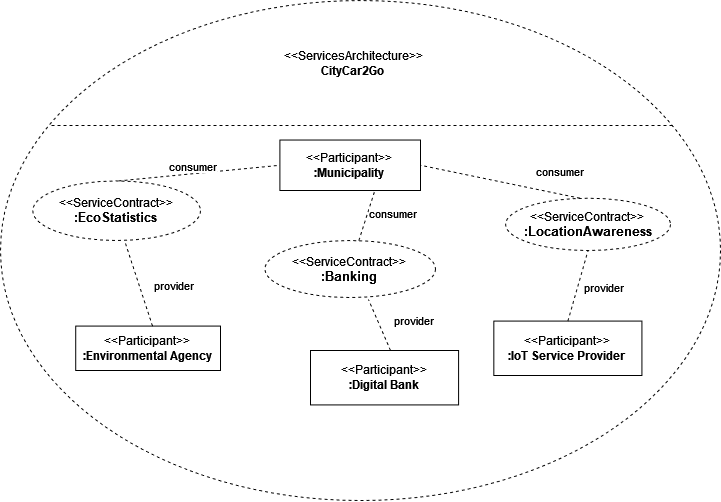

The diagram above was exported from draw.io. Its source (the exported page's mxGraphModel, read from the mxfile embedded in the PNG):
<mxGraphModel dx="844" dy="680" grid="1" gridSize="10" guides="1" tooltips="1" connect="1" arrows="1" fold="1" page="1" pageScale="1" pageWidth="850" pageHeight="1100" math="0" shadow="0">
  <root>
    <mxCell id="0" />
    <mxCell id="1" parent="0" />
    <mxCell id="2" value="" style="shape=stencil(lVJbCsMgEDyN/6IU+lvS9h4m2TQSG0Vtkt6+PiLEpBYKIuzMOjujIlqZnilABPeIXhEhBGO3u3qONU01MwoaG8GJac5qAZExVssBZt7aVYOPPWhuPUtvCF9cj1+0qlkzPLR8jW1GJBqE4Mp4M0sUWke/s2pvbG8ckfturEMKk2nVSQ0/LHVciJjvi3JqUswnPxCJfsppk4mc81Sngu1cQ/Bxq/GPRMhfsOievxQuHDvcTkDjlwnABw==);whiteSpace=wrap;html=1;dashed=1;editable=1;movable=1;resizable=1;rotatable=1;deletable=1;locked=0;connectable=1;noLabel=0;labelPadding=0;metaEdit=0;container=1;collapsible=0;" vertex="1" parent="1">
      <mxGeometry x="30" y="210" width="720" height="500" as="geometry">
        <mxRectangle x="190" y="60" width="50" height="40" as="alternateBounds" />
      </mxGeometry>
    </mxCell>
    <mxCell id="3" value="&lt;div&gt;&amp;lt;&amp;lt;ServicesArchitecture&amp;gt;&amp;gt;&lt;/div&gt;&lt;div&gt;&lt;b&gt;CityCar2Go&lt;/b&gt;&lt;br&gt;&lt;/div&gt;" style="text;strokeColor=none;align=center;fillColor=none;html=1;verticalAlign=middle;whiteSpace=wrap;rounded=0;" vertex="1" parent="2">
      <mxGeometry x="213.33333333333334" y="31.249999999999993" width="280.00000000000006" height="62.499999999999986" as="geometry" />
    </mxCell>
    <mxCell id="4" value="&amp;lt;&amp;lt;ServiceContract&amp;gt;&amp;gt;&lt;br&gt;&lt;div style=&quot;font-size: 13px;&quot;&gt;&lt;b&gt;:EcoStatistics&lt;/b&gt;&lt;/div&gt;" style="ellipse;whiteSpace=wrap;html=1;dashed=1;" vertex="1" parent="2">
      <mxGeometry x="32.24" y="180.4" width="167.76" height="59.6" as="geometry" />
    </mxCell>
    <mxCell id="5" value="&amp;lt;&amp;lt;ServiceContract&amp;gt;&amp;gt;&lt;br&gt;&lt;div style=&quot;font-size: 13px;&quot;&gt;&lt;b&gt;:LocationAwareness&lt;/b&gt;&lt;/div&gt;" style="ellipse;whiteSpace=wrap;html=1;dashed=1;" vertex="1" parent="2">
      <mxGeometry x="505.07" y="197.67" width="164.93" height="52.33" as="geometry" />
    </mxCell>
    <mxCell id="6" value="&amp;lt;&amp;lt;ServiceContract&amp;gt;&amp;gt;&lt;br&gt;&lt;div style=&quot;font-size: 13px;&quot;&gt;&lt;b&gt;:Banking&lt;/b&gt;&lt;/div&gt;" style="ellipse;whiteSpace=wrap;html=1;dashed=1;" vertex="1" parent="2">
      <mxGeometry x="264.4" y="240" width="170.6" height="57.01" as="geometry" />
    </mxCell>
    <mxCell id="7" value="&lt;div&gt;&amp;lt;&amp;lt;Participant&amp;gt;&amp;gt;&lt;br&gt;&lt;/div&gt;&lt;div&gt;&lt;b&gt;:Municipality&lt;/b&gt;&lt;/div&gt;" style="rounded=0;whiteSpace=wrap;html=1;" vertex="1" parent="2">
      <mxGeometry x="279.4" y="139.53" width="140.6" height="50.47" as="geometry" />
    </mxCell>
    <mxCell id="8" value="&lt;div&gt;&amp;lt;&amp;lt;Participant&amp;gt;&amp;gt;&lt;br&gt;&lt;/div&gt;&lt;div&gt;&lt;b&gt;:Environmental Agency&lt;/b&gt;&lt;/div&gt;" style="rounded=0;whiteSpace=wrap;html=1;" vertex="1" parent="2">
      <mxGeometry x="75.22" y="325.58" width="144.78" height="44.42" as="geometry" />
    </mxCell>
    <mxCell id="9" value="&lt;div&gt;&amp;lt;&amp;lt;Participant&amp;gt;&amp;gt;&lt;br&gt;&lt;/div&gt;&lt;div&gt;&lt;b&gt;:Digital Bank&lt;/b&gt;&lt;/div&gt;" style="rounded=0;whiteSpace=wrap;html=1;" vertex="1" parent="2">
      <mxGeometry x="310" y="350" width="148.09" height="54.42" as="geometry" />
    </mxCell>
    <mxCell id="10" value="&lt;div&gt;&amp;lt;&amp;lt;Participant&amp;gt;&amp;gt;&lt;br&gt;&lt;/div&gt;&lt;div&gt;&lt;b&gt;:IoT Service Provider&lt;br&gt;&lt;/b&gt;&lt;/div&gt;" style="rounded=0;whiteSpace=wrap;html=1;" vertex="1" parent="2">
      <mxGeometry x="493.33000000000004" y="320.58000000000004" width="148.09" height="54.42" as="geometry" />
    </mxCell>
    <mxCell id="11" value="" style="endArrow=none;dashed=1;html=1;rounded=0;entryX=0.5;entryY=1;entryDx=0;entryDy=0;exitX=0.5;exitY=0;exitDx=0;exitDy=0;" edge="1" parent="2" source="10" target="5">
      <mxGeometry width="50" height="50" relative="1" as="geometry">
        <mxPoint x="550" y="300" as="sourcePoint" />
        <mxPoint x="730" y="300" as="targetPoint" />
      </mxGeometry>
    </mxCell>
    <mxCell id="12" value="provider" style="edgeLabel;html=1;align=center;verticalAlign=middle;resizable=0;points=[];" vertex="1" connectable="0" parent="11">
      <mxGeometry x="-0.4" y="-4" relative="1" as="geometry">
        <mxPoint x="25" y="-14" as="offset" />
      </mxGeometry>
    </mxCell>
    <mxCell id="13" value="" style="endArrow=none;dashed=1;html=1;rounded=0;entryX=0.607;entryY=1.035;entryDx=0;entryDy=0;exitX=0.5;exitY=0;exitDx=0;exitDy=0;entryPerimeter=0;" edge="1" parent="2" target="6">
      <mxGeometry width="50" height="50" relative="1" as="geometry">
        <mxPoint x="390" y="350" as="sourcePoint" />
        <mxPoint x="411" y="279" as="targetPoint" />
      </mxGeometry>
    </mxCell>
    <mxCell id="14" value="provider" style="edgeLabel;html=1;align=center;verticalAlign=middle;resizable=0;points=[];" vertex="1" connectable="0" parent="13">
      <mxGeometry x="-0.4" y="-4" relative="1" as="geometry">
        <mxPoint x="25" y="-14" as="offset" />
      </mxGeometry>
    </mxCell>
    <mxCell id="15" value="" style="endArrow=none;dashed=1;html=1;rounded=0;entryX=0.547;entryY=1;entryDx=0;entryDy=0;exitX=0.5;exitY=0;exitDx=0;exitDy=0;entryPerimeter=0;" edge="1" parent="2" target="4">
      <mxGeometry width="50" height="50" relative="1" as="geometry">
        <mxPoint x="152" y="325.58000000000004" as="sourcePoint" />
        <mxPoint x="130" y="274.58000000000004" as="targetPoint" />
      </mxGeometry>
    </mxCell>
    <mxCell id="16" value="provider" style="edgeLabel;html=1;align=center;verticalAlign=middle;resizable=0;points=[];" vertex="1" connectable="0" parent="15">
      <mxGeometry x="-0.4" y="-4" relative="1" as="geometry">
        <mxPoint x="25" y="-14" as="offset" />
      </mxGeometry>
    </mxCell>
    <mxCell id="17" value="" style="endArrow=none;dashed=1;html=1;rounded=0;entryX=0;entryY=0.5;entryDx=0;entryDy=0;exitX=0.5;exitY=0;exitDx=0;exitDy=0;" edge="1" parent="2" target="7">
      <mxGeometry width="50" height="50" relative="1" as="geometry">
        <mxPoint x="118" y="180.4000000000001" as="sourcePoint" />
        <mxPoint x="90" y="94.81999999999994" as="targetPoint" />
      </mxGeometry>
    </mxCell>
    <mxCell id="18" value="consumer" style="edgeLabel;html=1;align=center;verticalAlign=middle;resizable=0;points=[];" vertex="1" connectable="0" parent="17">
      <mxGeometry x="-0.4" y="-4" relative="1" as="geometry">
        <mxPoint x="25" y="-14" as="offset" />
      </mxGeometry>
    </mxCell>
    <mxCell id="19" value="" style="endArrow=none;dashed=1;html=1;rounded=0;entryX=0;entryY=0.5;entryDx=0;entryDy=0;" edge="1" parent="2" source="6">
      <mxGeometry width="50" height="50" relative="1" as="geometry">
        <mxPoint x="213.32999999999998" y="205.4000000000001" as="sourcePoint" />
        <mxPoint x="374.33" y="190" as="targetPoint" />
      </mxGeometry>
    </mxCell>
    <mxCell id="20" value="consumer" style="edgeLabel;html=1;align=center;verticalAlign=middle;resizable=0;points=[];" vertex="1" connectable="0" parent="19">
      <mxGeometry x="-0.4" y="-4" relative="1" as="geometry">
        <mxPoint x="25" y="-14" as="offset" />
      </mxGeometry>
    </mxCell>
    <mxCell id="21" value="" style="endArrow=none;dashed=1;html=1;rounded=0;entryX=1;entryY=0.5;entryDx=0;entryDy=0;" edge="1" parent="2" target="7">
      <mxGeometry width="50" height="50" relative="1" as="geometry">
        <mxPoint x="579.37" y="197.66999999999996" as="sourcePoint" />
        <mxPoint x="595.7" y="147.66999999999996" as="targetPoint" />
      </mxGeometry>
    </mxCell>
    <mxCell id="22" value="consumer" style="edgeLabel;html=1;align=center;verticalAlign=middle;resizable=0;points=[];" vertex="1" connectable="0" parent="21">
      <mxGeometry x="-0.4" y="-4" relative="1" as="geometry">
        <mxPoint x="25" y="-14" as="offset" />
      </mxGeometry>
    </mxCell>
  </root>
</mxGraphModel>